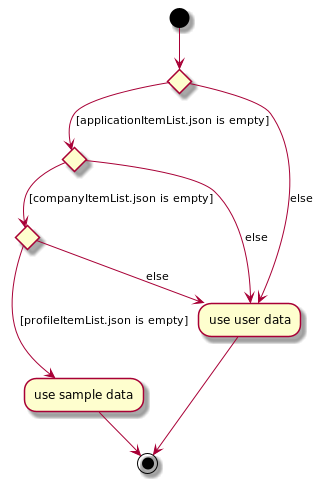

The diagram above was rendered by PlantUML. Its source (embedded in the PNG):
@startuml
(*)  --> If "" then
    [[applicationItemList.json is empty&#93;] If "" then
        [[companyItemList.json is empty&#93;] If "" then
        ---> [[profileItemList.json is empty&#93;] "use sample data"
        -->(*)
        else
        --> [else] "use user data"
        Endif
    else
    --> [else] "use user data"
    Endif
else
--> [else] "use user data"
Endif
-->(*)
@enduml